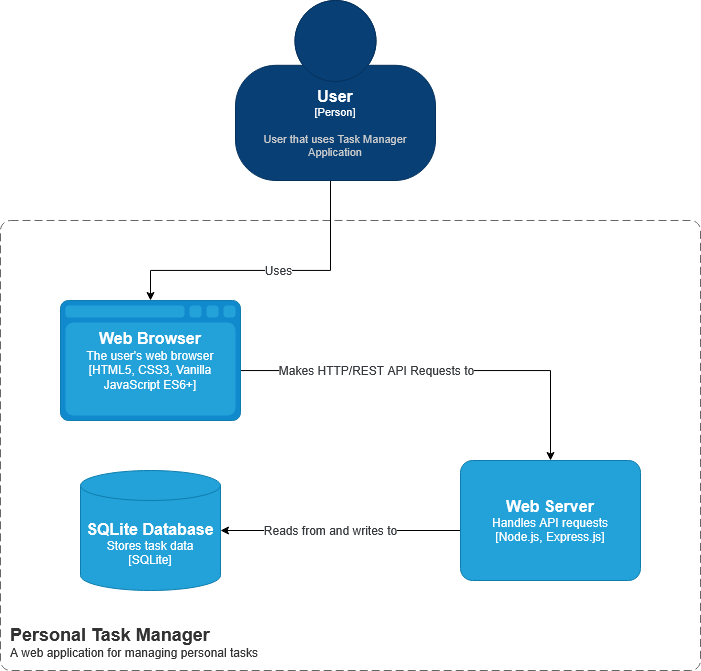

The diagram above was exported from draw.io. Its source (the exported page's mxGraphModel, read from the mxfile embedded in the PNG):
<mxGraphModel dx="2371" dy="1349" grid="1" gridSize="10" guides="1" tooltips="1" connect="1" arrows="1" fold="1" page="1" pageScale="1" pageWidth="850" pageHeight="1100" math="0" shadow="0">
  <root>
    <mxCell id="0" />
    <mxCell id="1" parent="0" />
    <mxCell id="software_system_boundary" value="&lt;font style=&quot;font-size: 18px;&quot;&gt;&lt;b&gt;Personal Task Manager&lt;/b&gt;&lt;/font&gt;&lt;br&gt;&lt;font style=&quot;font-size: 12px;&quot;&gt;A web application for managing personal tasks&lt;/font&gt;" style="rounded=1;fontSize=11;whiteSpace=wrap;html=1;dashed=1;arcSize=20;fillColor=none;strokeColor=#666666;fontColor=#333333;labelBackgroundColor=none;align=left;verticalAlign=bottom;labelBorderColor=none;spacingTop=0;spacing=10;dashPattern=8 4;metaEdit=1;rotatable=0;perimeter=rectanglePerimeter;noLabel=0;labelPadding=0;allowArrows=0;connectable=0;expand=0;recursiveResize=0;editable=1;pointerEvents=0;absoluteArcSize=1;points=[[0.25,0,0],[0.5,0,0],[0.75,0,0],[1,0.25,0],[1,0.5,0],[1,0.75,0],[0.75,1,0],[0.5,1,0],[0.25,1,0],[0,0.75,0],[0,0.5,0],[0,0.25,0]];" parent="1" vertex="1">
      <mxGeometry x="75" y="440" width="700" height="450" as="geometry" />
    </mxCell>
    <mxCell id="edge_user_to_browser" value="&lt;font style=&quot;font-size: 12px;&quot;&gt;Uses&lt;/font&gt;" style="endArrow=classic;html=1;rounded=0;edgeStyle=orthogonalEdgeStyle;fontSize=12;fontColor=#36393D;exitX=0.5;exitY=1;exitDx=0;exitDy=0;exitPerimeter=0;entryX=0.5;entryY=0;entryDx=0;entryDy=0;" parent="1" source="4bBHMcdYwEgniVLCxqRC-7" target="container_web_browser" edge="1">
      <mxGeometry x="-0.0337" width="50" height="50" relative="1" as="geometry">
        <mxPoint x="207.34000000000015" y="404" as="sourcePoint" />
        <mxPoint x="225" y="630" as="targetPoint" />
        <Array as="points">
          <mxPoint x="405" y="490" />
          <mxPoint x="225" y="490" />
        </Array>
        <mxPoint as="offset" />
      </mxGeometry>
    </mxCell>
    <mxCell id="edge_browser_to_server" value="&lt;font style=&quot;font-size: 12px;&quot;&gt;Makes HTTP/REST API Requests to&lt;/font&gt;" style="endArrow=classic;html=1;rounded=0;edgeStyle=orthogonalEdgeStyle;fontSize=12;fontColor=#36393D;" parent="1" source="container_web_browser" target="container_web_server" edge="1">
      <mxGeometry x="-0.3191" width="50" height="50" relative="1" as="geometry">
        <mxPoint x="165" y="520" as="sourcePoint" />
        <mxPoint x="195" y="600" as="targetPoint" />
        <Array as="points">
          <mxPoint x="625" y="590" />
        </Array>
        <mxPoint as="offset" />
      </mxGeometry>
    </mxCell>
    <mxCell id="edge_server_to_db" value="&lt;font style=&quot;font-size: 12px;&quot;&gt;Reads from and writes to&lt;/font&gt;" style="endArrow=classic;html=1;rounded=0;edgeStyle=orthogonalEdgeStyle;fontSize=12;fontColor=#36393D;entryX=1;entryY=0.5;entryDx=0;entryDy=0;" parent="1" source="container_web_server" target="container_sqlite_db" edge="1">
      <mxGeometry x="0.0833" width="50" height="50" relative="1" as="geometry">
        <mxPoint x="285" y="660" as="sourcePoint" />
        <mxPoint x="285" y="740" as="targetPoint" />
        <Array as="points">
          <mxPoint x="625" y="710" />
        </Array>
        <mxPoint x="-1" as="offset" />
      </mxGeometry>
    </mxCell>
    <mxCell id="container_web_browser" value="&lt;font style=&quot;font-size: 16px;&quot;&gt;&lt;b&gt;Web Browser&lt;/b&gt;&lt;/font&gt;&lt;br&gt;&lt;font style=&quot;font-size: 12px;&quot;&gt;The user's web browser&lt;br&gt;[HTML5, CSS3, Vanilla JavaScript ES6+]&lt;/font&gt;" style="shape=mxgraph.c4.webBrowserContainer2;whiteSpace=wrap;html=1;boundedLbl=1;rounded=0;labelBackgroundColor=none;strokeColor=#118ACD;fillColor=#23A2D9;strokeColor=#118ACD;strokeColor2=#0E7DAD;fontSize=12;fontColor=#ffffff;align=center;metaEdit=1;points=[[0.5,0,0],[1,0.25,0],[1,0.5,0],[1,0.75,0],[0.5,1,0],[0,0.75,0],[0,0.5,0],[0,0.25,0]];resizable=0;" parent="1" vertex="1">
      <mxGeometry x="135" y="520" width="180" height="120" as="geometry" />
    </mxCell>
    <mxCell id="container_web_server" value="&lt;font style=&quot;font-size: 16px;&quot;&gt;&lt;b&gt;Web Server&lt;/b&gt;&lt;/font&gt;&lt;br&gt;&lt;font style=&quot;font-size: 12px;&quot;&gt;Handles API requests&lt;br&gt;[Node.js, Express.js]&lt;/font&gt;" style="rounded=1;whiteSpace=wrap;html=1;fontSize=11;labelBackgroundColor=none;fillColor=#23A2D9;fontColor=#ffffff;align=center;arcSize=10;strokeColor=#0E7DAD;metaEdit=1;resizable=0;points=[[0.25,0,0],[0.5,0,0],[0.75,0,0],[1,0.25,0],[1,0.5,0],[1,0.75,0],[0.75,1,0],[0.5,1,0],[0.25,1,0],[0,0.75,0],[0,0.5,0],[0,0.25,0]];" parent="1" vertex="1">
      <mxGeometry x="535" y="680" width="180" height="120" as="geometry" />
    </mxCell>
    <object placeholders="1" c4Name="User" c4Type="Person" c4Description="User that uses Task Manager Application" label="&lt;font style=&quot;font-size: 16px&quot;&gt;&lt;b&gt;%c4Name%&lt;/b&gt;&lt;/font&gt;&lt;div&gt;[%c4Type%]&lt;/div&gt;&lt;br&gt;&lt;div&gt;&lt;font style=&quot;font-size: 11px&quot;&gt;&lt;font color=&quot;#cccccc&quot;&gt;%c4Description%&lt;/font&gt;&lt;/div&gt;" id="4bBHMcdYwEgniVLCxqRC-7">
      <mxCell style="html=1;fontSize=11;dashed=0;whiteSpace=wrap;fillColor=#083F75;strokeColor=#06315C;fontColor=#ffffff;shape=mxgraph.c4.person2;align=center;metaEdit=1;points=[[0.5,0,0],[1,0.5,0],[1,0.75,0],[0.75,1,0],[0.5,1,0],[0.25,1,0],[0,0.75,0],[0,0.5,0]];resizable=0;" vertex="1" parent="1">
        <mxGeometry x="310" y="220" width="200" height="180" as="geometry" />
      </mxCell>
    </object>
    <mxCell id="container_sqlite_db" value="&lt;div&gt;&lt;font style=&quot;font-size: 16px;&quot;&gt;&lt;b&gt;SQLite Database&lt;/b&gt;&lt;/font&gt;&lt;/div&gt;&lt;font style=&quot;font-size: 12px;&quot;&gt;Stores task data&lt;br&gt;[SQLite]&lt;/font&gt;" style="shape=cylinder3;size=15;whiteSpace=wrap;html=1;boundedLbl=1;rounded=0;labelBackgroundColor=none;fillColor=#23A2D9;fontSize=12;fontColor=#ffffff;align=center;strokeColor=#0E7DAD;metaEdit=1;points=[[0.5,0,0],[1,0.25,0],[1,0.5,0],[1,0.75,0],[0.5,1,0],[0,0.75,0],[0,0.5,0],[0,0.25,0]];resizable=0;" parent="1" vertex="1">
      <mxGeometry x="155" y="690" width="140" height="120" as="geometry" />
    </mxCell>
  </root>
</mxGraphModel>